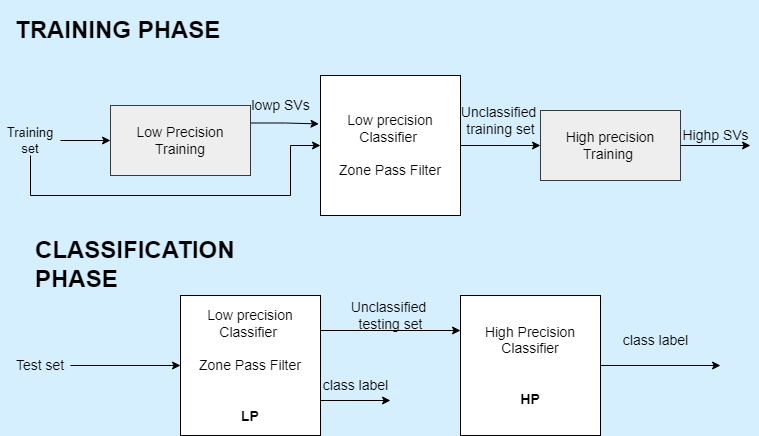

The diagram above was exported from draw.io. Its source (the exported page's mxGraphModel, read from the mxfile embedded in the PNG):
<mxGraphModel dx="1919" dy="547" grid="1" gridSize="10" guides="1" tooltips="1" connect="1" arrows="1" fold="1" page="1" pageScale="1" pageWidth="827" pageHeight="1169" background="#D6EFFF" math="0" shadow="0">
  <root>
    <mxCell id="0" />
    <mxCell id="1" parent="0" />
    <mxCell id="jgq0596RxWKIzg9qJEuK-13" style="edgeStyle=orthogonalEdgeStyle;rounded=0;orthogonalLoop=1;jettySize=auto;html=1;exitX=1;exitY=0.25;exitDx=0;exitDy=0;entryX=-0.011;entryY=0.346;entryDx=0;entryDy=0;entryPerimeter=0;" edge="1" parent="1" source="jgq0596RxWKIzg9qJEuK-1" target="jgq0596RxWKIzg9qJEuK-3">
      <mxGeometry relative="1" as="geometry" />
    </mxCell>
    <mxCell id="jgq0596RxWKIzg9qJEuK-1" value="&lt;font style=&quot;font-size: 14px;&quot;&gt;Low Precision Training&lt;/font&gt;" style="rounded=0;whiteSpace=wrap;html=1;fillColor=#eeeeee;strokeColor=#36393d;" vertex="1" parent="1">
      <mxGeometry x="100" y="120" width="140" height="70" as="geometry" />
    </mxCell>
    <mxCell id="jgq0596RxWKIzg9qJEuK-14" style="edgeStyle=orthogonalEdgeStyle;rounded=0;orthogonalLoop=1;jettySize=auto;html=1;exitX=1;exitY=0.5;exitDx=0;exitDy=0;entryX=0;entryY=0.5;entryDx=0;entryDy=0;" edge="1" parent="1" source="jgq0596RxWKIzg9qJEuK-3" target="jgq0596RxWKIzg9qJEuK-4">
      <mxGeometry relative="1" as="geometry" />
    </mxCell>
    <mxCell id="jgq0596RxWKIzg9qJEuK-3" value="&lt;font style=&quot;font-size: 14px;&quot;&gt;Low precision Classifier&amp;nbsp;&lt;br&gt;&lt;br&gt;Zone Pass Filter&lt;/font&gt;" style="whiteSpace=wrap;html=1;aspect=fixed;" vertex="1" parent="1">
      <mxGeometry x="310" y="90" width="140" height="140" as="geometry" />
    </mxCell>
    <mxCell id="jgq0596RxWKIzg9qJEuK-15" style="edgeStyle=orthogonalEdgeStyle;rounded=0;orthogonalLoop=1;jettySize=auto;html=1;exitX=1;exitY=0.5;exitDx=0;exitDy=0;" edge="1" parent="1" source="jgq0596RxWKIzg9qJEuK-4">
      <mxGeometry relative="1" as="geometry">
        <mxPoint x="740" y="160" as="targetPoint" />
      </mxGeometry>
    </mxCell>
    <mxCell id="jgq0596RxWKIzg9qJEuK-4" value="&lt;font style=&quot;font-size: 14px;&quot;&gt;High precision Training&amp;nbsp;&lt;/font&gt;" style="rounded=0;whiteSpace=wrap;html=1;fillColor=#eeeeee;strokeColor=#36393d;" vertex="1" parent="1">
      <mxGeometry x="530" y="125" width="140" height="70" as="geometry" />
    </mxCell>
    <mxCell id="jgq0596RxWKIzg9qJEuK-16" style="edgeStyle=orthogonalEdgeStyle;rounded=0;orthogonalLoop=1;jettySize=auto;html=1;exitX=1;exitY=0.75;exitDx=0;exitDy=0;" edge="1" parent="1" source="jgq0596RxWKIzg9qJEuK-6">
      <mxGeometry relative="1" as="geometry">
        <mxPoint x="380" y="415" as="targetPoint" />
      </mxGeometry>
    </mxCell>
    <mxCell id="jgq0596RxWKIzg9qJEuK-17" style="edgeStyle=orthogonalEdgeStyle;rounded=0;orthogonalLoop=1;jettySize=auto;html=1;exitX=1;exitY=0.25;exitDx=0;exitDy=0;entryX=0;entryY=0.25;entryDx=0;entryDy=0;" edge="1" parent="1" source="jgq0596RxWKIzg9qJEuK-6" target="jgq0596RxWKIzg9qJEuK-7">
      <mxGeometry relative="1" as="geometry" />
    </mxCell>
    <mxCell id="jgq0596RxWKIzg9qJEuK-6" value="&lt;font style=&quot;font-size: 14px;&quot;&gt;&lt;font style=&quot;font-size: 14px;&quot;&gt;Low precision Classifier&amp;nbsp;&lt;br style=&quot;&quot;&gt;&lt;br style=&quot;&quot;&gt;&lt;/font&gt;&lt;font style=&quot;font-size: 14px;&quot;&gt;Zone Pass Filter&lt;br&gt;&lt;br&gt;&lt;br&gt;&lt;b&gt;LP&lt;/b&gt;&lt;/font&gt;&lt;/font&gt;" style="whiteSpace=wrap;html=1;aspect=fixed;" vertex="1" parent="1">
      <mxGeometry x="170" y="310" width="140" height="140" as="geometry" />
    </mxCell>
    <mxCell id="jgq0596RxWKIzg9qJEuK-18" style="edgeStyle=orthogonalEdgeStyle;rounded=0;orthogonalLoop=1;jettySize=auto;html=1;exitX=1;exitY=0.5;exitDx=0;exitDy=0;" edge="1" parent="1" source="jgq0596RxWKIzg9qJEuK-7">
      <mxGeometry relative="1" as="geometry">
        <mxPoint x="710" y="380" as="targetPoint" />
      </mxGeometry>
    </mxCell>
    <mxCell id="jgq0596RxWKIzg9qJEuK-7" value="&lt;font style=&quot;font-size: 14px;&quot;&gt;High Precision Classifier&lt;br&gt;&lt;br&gt;&lt;br&gt;&lt;b&gt;HP&lt;/b&gt;&lt;/font&gt;" style="whiteSpace=wrap;html=1;aspect=fixed;" vertex="1" parent="1">
      <mxGeometry x="450" y="310" width="140" height="140" as="geometry" />
    </mxCell>
    <mxCell id="jgq0596RxWKIzg9qJEuK-11" style="edgeStyle=orthogonalEdgeStyle;rounded=0;orthogonalLoop=1;jettySize=auto;html=1;entryX=0;entryY=0.5;entryDx=0;entryDy=0;" edge="1" parent="1" source="jgq0596RxWKIzg9qJEuK-10" target="jgq0596RxWKIzg9qJEuK-1">
      <mxGeometry relative="1" as="geometry" />
    </mxCell>
    <mxCell id="jgq0596RxWKIzg9qJEuK-12" style="edgeStyle=orthogonalEdgeStyle;rounded=0;orthogonalLoop=1;jettySize=auto;html=1;exitX=0.5;exitY=1;exitDx=0;exitDy=0;entryX=0;entryY=0.5;entryDx=0;entryDy=0;" edge="1" parent="1" source="jgq0596RxWKIzg9qJEuK-10" target="jgq0596RxWKIzg9qJEuK-3">
      <mxGeometry relative="1" as="geometry">
        <Array as="points">
          <mxPoint x="20" y="210" />
          <mxPoint x="280" y="210" />
          <mxPoint x="280" y="160" />
        </Array>
      </mxGeometry>
    </mxCell>
    <mxCell id="jgq0596RxWKIzg9qJEuK-10" value="&lt;font style=&quot;font-size: 13px;&quot;&gt;Training set&lt;/font&gt;" style="text;html=1;strokeColor=none;fillColor=none;align=center;verticalAlign=middle;whiteSpace=wrap;rounded=0;" vertex="1" parent="1">
      <mxGeometry x="-10" y="140" width="60" height="30" as="geometry" />
    </mxCell>
    <mxCell id="jgq0596RxWKIzg9qJEuK-21" value="" style="edgeStyle=orthogonalEdgeStyle;rounded=0;orthogonalLoop=1;jettySize=auto;html=1;" edge="1" parent="1" source="jgq0596RxWKIzg9qJEuK-19" target="jgq0596RxWKIzg9qJEuK-6">
      <mxGeometry relative="1" as="geometry" />
    </mxCell>
    <mxCell id="jgq0596RxWKIzg9qJEuK-19" value="&lt;font style=&quot;font-size: 14px;&quot;&gt;Test set&lt;/font&gt;" style="text;html=1;strokeColor=none;fillColor=none;align=center;verticalAlign=middle;whiteSpace=wrap;rounded=0;" vertex="1" parent="1">
      <mxGeometry y="365" width="60" height="30" as="geometry" />
    </mxCell>
    <mxCell id="jgq0596RxWKIzg9qJEuK-22" value="&lt;font style=&quot;font-size: 14px;&quot;&gt;Unclassified &lt;br&gt;testing set&lt;/font&gt;" style="text;html=1;align=center;verticalAlign=middle;resizable=0;points=[];autosize=1;strokeColor=none;fillColor=none;" vertex="1" parent="1">
      <mxGeometry x="335" y="315" width="90" height="30" as="geometry" />
    </mxCell>
    <mxCell id="jgq0596RxWKIzg9qJEuK-23" value="&lt;font style=&quot;font-size: 14px;&quot;&gt;class label&lt;/font&gt;" style="text;html=1;align=center;verticalAlign=middle;resizable=0;points=[];autosize=1;strokeColor=none;fillColor=none;" vertex="1" parent="1">
      <mxGeometry x="305" y="390" width="80" height="20" as="geometry" />
    </mxCell>
    <mxCell id="jgq0596RxWKIzg9qJEuK-24" value="&lt;font style=&quot;font-size: 14px;&quot;&gt;class label&lt;/font&gt;" style="text;html=1;align=center;verticalAlign=middle;resizable=0;points=[];autosize=1;strokeColor=none;fillColor=none;" vertex="1" parent="1">
      <mxGeometry x="605" y="345" width="80" height="20" as="geometry" />
    </mxCell>
    <mxCell id="jgq0596RxWKIzg9qJEuK-26" value="&lt;h1&gt;CLASSIFICATION PHASE&lt;/h1&gt;" style="text;html=1;strokeColor=none;fillColor=none;spacing=5;spacingTop=-20;whiteSpace=wrap;overflow=hidden;rounded=0;" vertex="1" parent="1">
      <mxGeometry x="20" y="245" width="240" height="65" as="geometry" />
    </mxCell>
    <mxCell id="jgq0596RxWKIzg9qJEuK-27" value="&lt;h1&gt;TRAINING PHASE&lt;/h1&gt;" style="text;html=1;strokeColor=none;fillColor=none;spacing=5;spacingTop=-20;whiteSpace=wrap;overflow=hidden;rounded=0;" vertex="1" parent="1">
      <mxGeometry y="25" width="240" height="65" as="geometry" />
    </mxCell>
    <mxCell id="jgq0596RxWKIzg9qJEuK-28" value="&lt;font style=&quot;font-size: 14px;&quot;&gt;lowp SVs&lt;/font&gt;" style="text;html=1;align=center;verticalAlign=middle;resizable=0;points=[];autosize=1;strokeColor=none;fillColor=none;" vertex="1" parent="1">
      <mxGeometry x="235" y="110" width="70" height="20" as="geometry" />
    </mxCell>
    <mxCell id="jgq0596RxWKIzg9qJEuK-29" value="&lt;font style=&quot;font-size: 14px;&quot;&gt;Unclassified &lt;br&gt;training set&lt;/font&gt;" style="text;html=1;align=center;verticalAlign=middle;resizable=0;points=[];autosize=1;strokeColor=none;fillColor=none;" vertex="1" parent="1">
      <mxGeometry x="445" y="120" width="90" height="30" as="geometry" />
    </mxCell>
    <mxCell id="jgq0596RxWKIzg9qJEuK-30" value="&lt;font style=&quot;font-size: 14px;&quot;&gt;Highp SVs&lt;/font&gt;" style="text;html=1;align=center;verticalAlign=middle;resizable=0;points=[];autosize=1;strokeColor=none;fillColor=none;" vertex="1" parent="1">
      <mxGeometry x="665" y="140" width="80" height="20" as="geometry" />
    </mxCell>
  </root>
</mxGraphModel>